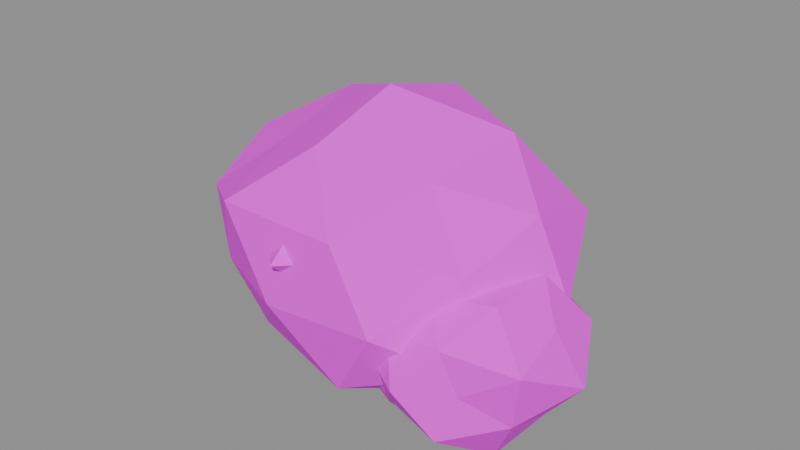 # Source: bush_b.blend  (saved by Blender 5.3.31; exported with 4.5.12 LTS)
import bpy
from mathutils import Matrix  # noqa: F401  (used for matrix-valued properties, if any)

bpy.ops.wm.read_factory_settings(use_empty=True)
scene = bpy.context.scene
scene.name = 'Scene'

# ---- images (referenced by path relative to the original .blend; pixels are not part of the script)
import os
ASSET_DIR = os.environ.get("B2B_ASSET_DIR", "")  # directory of the original .blend (textures are referenced by path, not embedded)
HERE = os.path.dirname(os.path.abspath(__file__))  # packed textures are extracted next to this script under _unpacked/

def load_image(name, relpath, width, height, colorspace="sRGB"):
    """Load a texture the original file referenced (path relative to the .blend, or extracted next to this script)."""
    p = next((c for c in (os.path.join(HERE, relpath), os.path.join(ASSET_DIR, relpath)) if relpath and os.path.exists(c)), "")
    if p:
        img = bpy.data.images.load(p, check_existing=True)
        img.name = name
    else:  # same state as the original file: an image datablock whose file is absent (Cycles renders it pink)
        img = bpy.data.images.new(name, width, height)
        img.source = "FILE"
        img.filepath = "//" + (relpath or name)
    img.colorspace_settings.name = colorspace
    return img
img_village_palette_png = load_image('village_palette.png', 'village_palette.png', 1024, 1024, 'sRGB')

# ---- materials (node trees are filled in below, after node groups)
mat_villagepalette = bpy.data.materials.new('VillagePalette')

# ---- material node trees
mat_villagepalette.use_nodes = True; mat_villagepalette.node_tree.nodes.clear()
_N = mat_villagepalette.node_tree.nodes; _L = mat_villagepalette.node_tree.links
n0 = _N.new('ShaderNodeBsdfPrincipled'); n0.name = 'Principled BSDF'; n0.location = (-200, 100)
n0.inputs[2].default_value = 0.9
n0.inputs[10].default_value = 0.005
n1 = _N.new('ShaderNodeOutputMaterial'); n1.name = 'Material Output'; n1.location = (200, 100)
n2 = _N.new('ShaderNodeTexImage'); n2.name = 'Image Texture'; n2.location = (-320, 300)
n2.image = img_village_palette_png
_L.new(n0.outputs[0], n1.inputs[0])
_L.new(n2.outputs[0], n0.inputs[0])
n1.is_active_output = True

# ---- meshes
me_bush_b = bpy.data.meshes.new('bush_b')
me_bush_b.from_pydata([(-1.756, 2.583, 1.9), (1.641, 2.414, 1.9), (-1.511, -2.223, 1.9), (1.811, -2.665, 1.9), (0.0, -1.704, 4.105), (0.0, 1.717, 4.123), (0.0, -1.383, 0.1094), (0.0, 1.273, 0.2517), (2.706, 0.0, 0.6839), (2.872, 0.0, 3.191), (-3.029, 0.0, 0.5385), (-2.879, 0.0, 3.194), (-2.913, 1.636, 2.709), (-1.718, 0.9651, 3.921), (-1.078, 2.566, 3.169), (0.9892, 2.354, 3.064), (0.0, 3.023, 1.9), (0.8555, 2.036, 0.8933), (-0.937, 2.23, 0.7973), (-1.752, 0.9843, -0.1616), (-2.147, 1.206, 1.304), (-2.748, 0.0, 1.9), (1.712, 0.9618, 3.914), (2.785, 1.565, 2.674), (-1.445, -0.8121, 3.601), (0.0, 0.0, 4.589), (-2.211, -1.242, 1.286), (-2.613, -1.468, 2.626), (0.0, 0.0, -0.06767), (-1.593, -0.8948, 0.02583), (2.443, 1.373, 1.221), (1.843, 1.036, -0.2692), (2.566, -1.442, 2.613), (1.446, -0.8123, 3.601), (1.125, -2.678, 3.224), (-1.098, -2.612, 3.192), (0.0, -2.873, 1.9), (-0.8728, -2.077, 0.8729), (1.051, -2.502, 0.6628), (1.583, -0.8894, 0.03718), (2.802, -1.574, 1.122), (3.474, 0.0, 1.9), (1.103, 0.9749, 1.2), (3.173, 0.7748, 1.2), (1.379, -2.128, 1.2), (3.03, -2.144, 1.2), (2.2, -1.663, 2.318), (2.2, 0.00961, 2.248), (2.2, -1.679, 0.06258), (2.2, 0.2468, -0.155), (3.678, -0.8, 0.4693), (3.751, -0.8, 1.967), (0.8075, -0.8, 0.5115), (0.904, -0.8, 1.841), (0.7776, 0.07909, 1.635), (1.3, -0.2436, 2.365), (1.564, 0.8649, 2.023), (2.739, 0.6103, 1.897), (2.2, 1.211, 1.2), (2.846, 0.8912, 0.3638), (1.558, 0.8796, 0.3695), (1.153, -0.1528, -0.1556), (0.7162, 0.1171, 0.7466), (0.3852, -0.8, 1.2), (3.145, -0.2157, 2.424), (3.782, 0.1778, 1.683), (1.319, -1.345, 2.341), (2.2, -0.8, 2.452), (0.6868, -1.735, 0.7376), (0.9785, -1.555, 1.573), (2.2, -0.8, -0.1855), (1.172, -1.435, -0.1309), (3.453, -0.0254, 0.817), (3.148, -0.2138, -0.02772), (3.871, -1.833, 1.711), (3.093, -1.352, 2.355), (2.75, -2.239, 1.911), (1.7, -2.109, 1.847), (2.2, -2.641, 1.2), (1.706, -2.093, 0.5606), (2.795, -2.357, 0.4303), (3.228, -1.436, -0.1311), (3.69, -1.721, 0.7447), (4.296, -0.8, 1.2), (-3.143, 2.588, 1.4), (-1.206, 2.346, 1.4), (-3.005, -0.5645, 1.4), (-1.031, -0.8296, 1.4), (-2.1, -0.1731, 2.789), (-2.1, 1.805, 2.572), (-2.1, -0.05668, 0.1616), (-2.1, 2.111, -0.1673), (-0.598, 0.9, 0.6574), (-0.1139, 0.9, 2.382), (-3.919, 0.9, 0.5005), (-3.561, 0.9, 2.122), (-3.545, 1.793, 1.842), (-2.96, 1.432, 2.514), (-2.807, 2.75, 2.315), (-1.469, 2.552, 2.217), (-2.1, 2.601, 1.4), (-1.398, 2.739, 0.491), (-2.619, 2.259, 0.7282), (-2.958, 1.431, 0.2888), (-3.751, 1.921, 0.8954), (-3.946, 0.9, 1.4), (-1.077, 1.532, 2.724), (-0.4987, 1.89, 1.889), (-3.214, 0.2112, 2.843), (-2.1, 0.9, 2.761), (-3.898, -0.2114, 0.8505), (-3.457, 0.06133, 1.815), (-2.1, 0.9, -0.1837), (-3.204, 0.2175, -0.02935), (-0.7205, 1.753, 0.9785), (-0.982, 1.591, -0.04711), (-0.6862, 0.0262, 1.832), (-0.9988, 0.2194, 2.825), (-1.393, -0.9512, 2.315), (-2.707, -0.6901, 2.186), (-2.1, -1.08, 1.4), (-2.719, -0.7213, 0.5984), (-1.502, -0.6652, 0.6261), (-1.008, 0.2249, -0.01387), (-0.5311, -0.06962, 0.9206), (0.1204, 0.9, 1.4), (1.2, 0.0, 3.402), (1.5, 0.0, 3.652), (1.2, 0.3, 3.652), (0.9, 3.674e-17, 3.652), (1.2, -0.3, 3.652), (1.2, 0.0, 3.902), (-1.438, 1.317, 2.668), (-1.138, 1.317, 2.918), (-1.438, 1.617, 2.918), (-1.738, 1.317, 2.918), (-1.438, 1.017, 2.918), (-1.438, 1.317, 3.168), (0.236, -2.69, 2.441), (0.536, -2.69, 2.691), (0.236, -2.39, 2.691), (-0.06397, -2.69, 2.691), (0.236, -2.99, 2.691), (0.236, -2.69, 2.941), (0.7301, 0.9523, 3.102), (1.03, 0.9523, 3.352), (0.7301, 1.252, 3.352), (0.4301, 0.9523, 3.352), (0.7301, 0.6523, 3.352), (0.7301, 0.9523, 3.602), (-1.92, -0.3396, 2.968), (-1.62, -0.3396, 3.218), (-1.92, -0.03963, 3.218), (-2.22, -0.3396, 3.218), (-1.92, -0.6396, 3.218), (-1.92, -0.3396, 3.468), (2.278, -1.449, 2.141), (2.578, -1.449, 2.391), (2.278, -1.149, 2.391), (1.978, -1.449, 2.391), (2.278, -1.749, 2.391), (2.278, -1.449, 2.641), (-0.3115, 1.159, 3.402), (-0.0115, 1.159, 3.652), (-0.3115, 1.459, 3.652), (-0.6115, 1.159, 3.652), (-0.3115, 0.8589, 3.652), (-0.3115, 1.159, 3.902), (-0.8988, -1.731, 2.668), (-0.5988, -1.731, 2.918), (-0.8988, -1.431, 2.918), (-1.199, -1.731, 2.918), (-0.8988, -2.031, 2.918), (-0.8988, -1.731, 3.168), (2.536, 0.9261, 2.441), (2.836, 0.9261, 2.691), (2.536, 1.226, 2.691), (2.236, 0.9261, 2.691), (2.536, 0.6261, 2.691), (2.536, 0.9261, 2.941)], [], [(0, 12, 14), (11, 13, 12), (5, 14, 13), (12, 13, 14), (0, 14, 16), (5, 15, 14), (1, 16, 15), (14, 15, 16), (0, 16, 18), (1, 17, 16), (7, 18, 17), (16, 17, 18), (0, 18, 20), (7, 19, 18), (10, 20, 19), (18, 19, 20), (0, 20, 12), (10, 21, 20), (11, 12, 21), (20, 21, 12), (1, 15, 23), (5, 22, 15), (9, 23, 22), (15, 22, 23), (5, 13, 25), (11, 24, 13), (4, 25, 24), (13, 24, 25), (11, 21, 27), (10, 26, 21), (2, 27, 26), (21, 26, 27), (10, 19, 29), (7, 28, 19), (6, 29, 28), (19, 28, 29), (7, 17, 31), (1, 30, 17), (8, 31, 30), (17, 30, 31), (3, 32, 34), (9, 33, 32), (4, 34, 33), (32, 33, 34), (3, 34, 36), (4, 35, 34), (2, 36, 35), (34, 35, 36), (3, 36, 38), (2, 37, 36), (6, 38, 37), (36, 37, 38), (3, 38, 40), (6, 39, 38), (8, 40, 39), (38, 39, 40), (3, 40, 32), (8, 41, 40), (9, 32, 41), (40, 41, 32), (4, 33, 25), (9, 22, 33), (5, 25, 22), (33, 22, 25), (2, 35, 27), (4, 24, 35), (11, 27, 24), (35, 24, 27), (6, 37, 29), (2, 26, 37), (10, 29, 26), (37, 26, 29), (8, 39, 31), (6, 28, 39), (7, 31, 28), (39, 28, 31), (9, 41, 23), (8, 30, 41), (1, 23, 30), (41, 30, 23), (42, 54, 56), (53, 55, 54), (47, 56, 55), (54, 55, 56), (42, 56, 58), (47, 57, 56), (43, 58, 57), (56, 57, 58), (42, 58, 60), (43, 59, 58), (49, 60, 59), (58, 59, 60), (42, 60, 62), (49, 61, 60), (52, 62, 61), (60, 61, 62), (42, 62, 54), (52, 63, 62), (53, 54, 63), (62, 63, 54), (43, 57, 65), (47, 64, 57), (51, 65, 64), (57, 64, 65), (47, 55, 67), (53, 66, 55), (46, 67, 66), (55, 66, 67), (53, 63, 69), (52, 68, 63), (44, 69, 68), (63, 68, 69), (52, 61, 71), (49, 70, 61), (48, 71, 70), (61, 70, 71), (49, 59, 73), (43, 72, 59), (50, 73, 72), (59, 72, 73), (45, 74, 76), (51, 75, 74), (46, 76, 75), (74, 75, 76), (45, 76, 78), (46, 77, 76), (44, 78, 77), (76, 77, 78), (45, 78, 80), (44, 79, 78), (48, 80, 79), (78, 79, 80), (45, 80, 82), (48, 81, 80), (50, 82, 81), (80, 81, 82), (45, 82, 74), (50, 83, 82), (51, 74, 83), (82, 83, 74), (46, 75, 67), (51, 64, 75), (47, 67, 64), (75, 64, 67), (44, 77, 69), (46, 66, 77), (53, 69, 66), (77, 66, 69), (48, 79, 71), (44, 68, 79), (52, 71, 68), (79, 68, 71), (50, 81, 73), (48, 70, 81), (49, 73, 70), (81, 70, 73), (51, 83, 65), (50, 72, 83), (43, 65, 72), (83, 72, 65), (84, 96, 98), (95, 97, 96), (89, 98, 97), (96, 97, 98), (84, 98, 100), (89, 99, 98), (85, 100, 99), (98, 99, 100), (84, 100, 102), (85, 101, 100), (91, 102, 101), (100, 101, 102), (84, 102, 104), (91, 103, 102), (94, 104, 103), (102, 103, 104), (84, 104, 96), (94, 105, 104), (95, 96, 105), (104, 105, 96), (85, 99, 107), (89, 106, 99), (93, 107, 106), (99, 106, 107), (89, 97, 109), (95, 108, 97), (88, 109, 108), (97, 108, 109), (95, 105, 111), (94, 110, 105), (86, 111, 110), (105, 110, 111), (94, 103, 113), (91, 112, 103), (90, 113, 112), (103, 112, 113), (91, 101, 115), (85, 114, 101), (92, 115, 114), (101, 114, 115), (87, 116, 118), (93, 117, 116), (88, 118, 117), (116, 117, 118), (87, 118, 120), (88, 119, 118), (86, 120, 119), (118, 119, 120), (87, 120, 122), (86, 121, 120), (90, 122, 121), (120, 121, 122), (87, 122, 124), (90, 123, 122), (92, 124, 123), (122, 123, 124), (87, 124, 116), (92, 125, 124), (93, 116, 125), (124, 125, 116), (88, 117, 109), (93, 106, 117), (89, 109, 106), (117, 106, 109), (86, 119, 111), (88, 108, 119), (95, 111, 108), (119, 108, 111), (90, 121, 113), (86, 110, 121), (94, 113, 110), (121, 110, 113), (92, 123, 115), (90, 112, 123), (91, 115, 112), (123, 112, 115), (93, 125, 107), (92, 114, 125), (85, 107, 114), (125, 114, 107), (126, 128, 127), (126, 129, 128), (126, 130, 129), (126, 127, 130), (127, 128, 131), (128, 129, 131), (129, 130, 131), (130, 127, 131), (132, 134, 133), (132, 135, 134), (132, 136, 135), (132, 133, 136), (133, 134, 137), (134, 135, 137), (135, 136, 137), (136, 133, 137), (138, 140, 139), (138, 141, 140), (138, 142, 141), (138, 139, 142), (139, 140, 143), (140, 141, 143), (141, 142, 143), (142, 139, 143), (144, 146, 145), (144, 147, 146), (144, 148, 147), (144, 145, 148), (145, 146, 149), (146, 147, 149), (147, 148, 149), (148, 145, 149), (150, 152, 151), (150, 153, 152), (150, 154, 153), (150, 151, 154), (151, 152, 155), (152, 153, 155), (153, 154, 155), (154, 151, 155), (156, 158, 157), (156, 159, 158), (156, 160, 159), (156, 157, 160), (157, 158, 161), (158, 159, 161), (159, 160, 161), (160, 157, 161), (162, 164, 163), (162, 165, 164), (162, 166, 165), (162, 163, 166), (163, 164, 167), (164, 165, 167), (165, 166, 167), (166, 163, 167), (168, 170, 169), (168, 171, 170), (168, 172, 171), (168, 169, 172), (169, 170, 173), (170, 171, 173), (171, 172, 173), (172, 169, 173), (174, 176, 175), (174, 177, 176), (174, 178, 177), (174, 175, 178), (175, 176, 179), (176, 177, 179), (177, 178, 179), (178, 175, 179)])
_uv = me_bush_b.uv_layers.new(name='UVMap')
_uv.uv.foreach_set('vector', [0.6172, 0.4795, 0.6172, 0.6156, 0.6172, 0.6929, 0.6172, 0.6972, 0.6172, 0.8195, 0.6172, 0.6156, 0.6172, 0.8534, 0.6172, 0.6929, 0.6172, 0.8195, 0.6172, 0.6156, 0.6172, 0.8195, 0.6172, 0.6929, 0.6172, 0.4795, 0.6172, 0.6929, 0.6172, 0.4795, 0.6172, 0.8534, 0.6172, 0.6753, 0.6172, 0.6929, 0.6172, 0.4795, 0.6172, 0.4795, 0.6172, 0.6753, 0.6172, 0.6929, 0.6172, 0.6753, 0.6172, 0.4795, 0.6172, 0.4795, 0.6172, 0.4795, 0.6172, 0.2941, 0.6172, 0.4795, 0.6172, 0.3102, 0.6172, 0.4795, 0.6172, 0.2023, 0.6172, 0.2941, 0.6172, 0.3102, 0.6172, 0.4795, 0.6172, 0.3102, 0.6172, 0.2941, 0.6172, 0.4795, 0.6172, 0.2941, 0.6172, 0.3793, 0.6172, 0.2023, 0.6172, 0.16, 0.6172, 0.2941, 0.6172, 0.2506, 0.6172, 0.3793, 0.6172, 0.16, 0.6172, 0.2941, 0.6172, 0.16, 0.6172, 0.3793, 0.6172, 0.4795, 0.6172, 0.3793, 0.6172, 0.6156, 0.6172, 0.2506, 0.6172, 0.4795, 0.6172, 0.3793, 0.6172, 0.6972, 0.6172, 0.6156, 0.6172, 0.4795, 0.6172, 0.3793, 0.6172, 0.4795, 0.6172, 0.6156, 0.6172, 0.4795, 0.6172, 0.6753, 0.6172, 0.6097, 0.6172, 0.8534, 0.6172, 0.8183, 0.6172, 0.6753, 0.6172, 0.6967, 0.6172, 0.6097, 0.6172, 0.8183, 0.6172, 0.6753, 0.6172, 0.8183, 0.6172, 0.6097, 0.6172, 0.8534, 0.6172, 0.8195, 0.6172, 0.9, 0.6172, 0.6972, 0.6172, 0.7656, 0.6172, 0.8195, 0.6172, 0.8504, 0.6172, 0.9, 0.6172, 0.7656, 0.6172, 0.8195, 0.6172, 0.7656, 0.6172, 0.9, 0.6172, 0.6972, 0.6172, 0.4795, 0.6172, 0.6016, 0.6172, 0.2506, 0.6172, 0.3762, 0.6172, 0.4795, 0.6172, 0.4795, 0.6172, 0.6016, 0.6172, 0.3762, 0.6172, 0.4795, 0.6172, 0.3762, 0.6172, 0.6016, 0.6172, 0.2506, 0.6172, 0.16, 0.6172, 0.1643, 0.6172, 0.2023, 0.6172, 0.16, 0.6172, 0.16, 0.6172, 0.1784, 0.6172, 0.1643, 0.6172, 0.16, 0.6172, 0.16, 0.6172, 0.16, 0.6172, 0.1643, 0.6172, 0.2023, 0.6172, 0.3102, 0.6172, 0.16, 0.6172, 0.4795, 0.6172, 0.3654, 0.6172, 0.3102, 0.6172, 0.275, 0.6172, 0.16, 0.6172, 0.3654, 0.6172, 0.3102, 0.6172, 0.3654, 0.6172, 0.16, 0.6172, 0.4795, 0.6172, 0.5994, 0.6172, 0.7022, 0.6172, 0.6967, 0.6172, 0.7657, 0.6172, 0.5994, 0.6172, 0.8504, 0.6172, 0.7022, 0.6172, 0.7657, 0.6172, 0.5994, 0.6172, 0.7657, 0.6172, 0.7022, 0.6172, 0.4795, 0.6172, 0.7022, 0.6172, 0.4795, 0.6172, 0.8504, 0.6172, 0.6968, 0.6172, 0.7022, 0.6172, 0.4795, 0.6172, 0.4795, 0.6172, 0.6968, 0.6172, 0.7022, 0.6172, 0.6968, 0.6172, 0.4795, 0.6172, 0.4795, 0.6172, 0.4795, 0.6172, 0.2715, 0.6172, 0.4795, 0.6172, 0.3068, 0.6172, 0.4795, 0.6172, 0.1784, 0.6172, 0.2715, 0.6172, 0.3068, 0.6172, 0.4795, 0.6172, 0.3068, 0.6172, 0.2715, 0.6172, 0.4795, 0.6172, 0.2715, 0.6172, 0.3486, 0.6172, 0.1784, 0.6172, 0.1663, 0.6172, 0.2715, 0.6172, 0.275, 0.6172, 0.3486, 0.6172, 0.1663, 0.6172, 0.2715, 0.6172, 0.1663, 0.6172, 0.3486, 0.6172, 0.4795, 0.6172, 0.3486, 0.6172, 0.5994, 0.6172, 0.275, 0.6172, 0.4795, 0.6172, 0.3486, 0.6172, 0.6967, 0.6172, 0.5994, 0.6172, 0.4795, 0.6172, 0.3486, 0.6172, 0.4795, 0.6172, 0.5994, 0.6172, 0.8504, 0.6172, 0.7657, 0.6172, 0.9, 0.6172, 0.6967, 0.6172, 0.8183, 0.6172, 0.7657, 0.6172, 0.8534, 0.6172, 0.9, 0.6172, 0.8183, 0.6172, 0.7657, 0.6172, 0.8183, 0.6172, 0.9, 0.6172, 0.4795, 0.6172, 0.6968, 0.6172, 0.6016, 0.6172, 0.8504, 0.6172, 0.7656, 0.6172, 0.6968, 0.6172, 0.6972, 0.6172, 0.6016, 0.6172, 0.7656, 0.6172, 0.6968, 0.6172, 0.7656, 0.6172, 0.6016, 0.6172, 0.1784, 0.6172, 0.3068, 0.6172, 0.1643, 0.6172, 0.4795, 0.6172, 0.3762, 0.6172, 0.3068, 0.6172, 0.2506, 0.6172, 0.1643, 0.6172, 0.3762, 0.6172, 0.3068, 0.6172, 0.3762, 0.6172, 0.1643, 0.6172, 0.275, 0.6172, 0.1663, 0.6172, 0.16, 0.6172, 0.1784, 0.6172, 0.16, 0.6172, 0.1663, 0.6172, 0.2023, 0.6172, 0.16, 0.6172, 0.16, 0.6172, 0.1663, 0.6172, 0.16, 0.6172, 0.16, 0.6172, 0.6967, 0.6172, 0.4795, 0.6172, 0.6097, 0.6172, 0.275, 0.6172, 0.3654, 0.6172, 0.4795, 0.6172, 0.4795, 0.6172, 0.6097, 0.6172, 0.3654, 0.6172, 0.4795, 0.6172, 0.3654, 0.6172, 0.6097, 0.6172, 0.3618, 0.6172, 0.4349, 0.6172, 0.5003, 0.6172, 0.4696, 0.6172, 0.5578, 0.6172, 0.4349, 0.6172, 0.5381, 0.6172, 0.5003, 0.6172, 0.5578, 0.6172, 0.4349, 0.6172, 0.5578, 0.6172, 0.5003, 0.6172, 0.3618, 0.6172, 0.5003, 0.6172, 0.3618, 0.6172, 0.5381, 0.6172, 0.4791, 0.6172, 0.5003, 0.6172, 0.3618, 0.6172, 0.3618, 0.6172, 0.4791, 0.6172, 0.5003, 0.6172, 0.4791, 0.6172, 0.3618, 0.6172, 0.3618, 0.6172, 0.3618, 0.6172, 0.2222, 0.6172, 0.3618, 0.6172, 0.2212, 0.6172, 0.3618, 0.6172, 0.16, 0.6172, 0.2222, 0.6172, 0.2212, 0.6172, 0.3618, 0.6172, 0.2212, 0.6172, 0.2222, 0.6172, 0.3618, 0.6172, 0.2222, 0.6172, 0.2856, 0.6172, 0.16, 0.6172, 0.16, 0.6172, 0.2222, 0.6172, 0.246, 0.6172, 0.2856, 0.6172, 0.16, 0.6172, 0.2222, 0.6172, 0.16, 0.6172, 0.2856, 0.6172, 0.3618, 0.6172, 0.2856, 0.6172, 0.4349, 0.6172, 0.246, 0.6172, 0.3618, 0.6172, 0.2856, 0.6172, 0.4696, 0.6172, 0.4349, 0.6172, 0.3618, 0.6172, 0.2856, 0.6172, 0.3618, 0.6172, 0.4349, 0.6172, 0.3618, 0.6172, 0.4791, 0.6172, 0.4431, 0.6172, 0.5381, 0.6172, 0.5676, 0.6172, 0.4791, 0.6172, 0.4908, 0.6172, 0.4431, 0.6172, 0.5676, 0.6172, 0.4791, 0.6172, 0.5676, 0.6172, 0.4431, 0.6172, 0.5381, 0.6172, 0.5578, 0.6172, 0.5725, 0.6172, 0.4696, 0.6172, 0.5537, 0.6172, 0.5578, 0.6172, 0.5498, 0.6172, 0.5725, 0.6172, 0.5537, 0.6172, 0.5578, 0.6172, 0.5537, 0.6172, 0.5725, 0.6172, 0.4696, 0.6172, 0.3618, 0.6172, 0.4246, 0.6172, 0.246, 0.6172, 0.2841, 0.6172, 0.3618, 0.6172, 0.3618, 0.6172, 0.4246, 0.6172, 0.2841, 0.6172, 0.3618, 0.6172, 0.2841, 0.6172, 0.4246, 0.6172, 0.246, 0.6172, 0.16, 0.6172, 0.16, 0.6172, 0.16, 0.6172, 0.16, 0.6172, 0.16, 0.6172, 0.1705, 0.6172, 0.16, 0.6172, 0.16, 0.6172, 0.16, 0.6172, 0.16, 0.6172, 0.16, 0.6172, 0.16, 0.6172, 0.2212, 0.6172, 0.16, 0.6172, 0.3618, 0.6172, 0.2974, 0.6172, 0.2212, 0.6172, 0.2389, 0.6172, 0.16, 0.6172, 0.2974, 0.6172, 0.2212, 0.6172, 0.2974, 0.6172, 0.16, 0.6172, 0.3618, 0.6172, 0.4477, 0.6172, 0.4815, 0.6172, 0.4908, 0.6172, 0.5561, 0.6172, 0.4477, 0.6172, 0.5498, 0.6172, 0.4815, 0.6172, 0.5561, 0.6172, 0.4477, 0.6172, 0.5561, 0.6172, 0.4815, 0.6172, 0.3618, 0.6172, 0.4815, 0.6172, 0.3618, 0.6172, 0.5498, 0.6172, 0.4707, 0.6172, 0.4815, 0.6172, 0.3618, 0.6172, 0.3618, 0.6172, 0.4707, 0.6172, 0.4815, 0.6172, 0.4707, 0.6172, 0.3618, 0.6172, 0.3618, 0.6172, 0.3618, 0.6172, 0.2324, 0.6172, 0.3618, 0.6172, 0.2543, 0.6172, 0.3618, 0.6172, 0.1705, 0.6172, 0.2324, 0.6172, 0.2543, 0.6172, 0.3618, 0.6172, 0.2543, 0.6172, 0.2324, 0.6172, 0.3618, 0.6172, 0.2324, 0.6172, 0.2852, 0.6172, 0.1705, 0.6172, 0.16, 0.6172, 0.2324, 0.6172, 0.2389, 0.6172, 0.2852, 0.6172, 0.16, 0.6172, 0.2324, 0.6172, 0.16, 0.6172, 0.2852, 0.6172, 0.3618, 0.6172, 0.2852, 0.6172, 0.4477, 0.6172, 0.2389, 0.6172, 0.3618, 0.6172, 0.2852, 0.6172, 0.4908, 0.6172, 0.4477, 0.6172, 0.3618, 0.6172, 0.2852, 0.6172, 0.3618, 0.6172, 0.4477, 0.6172, 0.5498, 0.6172, 0.5561, 0.6172, 0.5725, 0.6172, 0.4908, 0.6172, 0.5676, 0.6172, 0.5561, 0.6172, 0.5381, 0.6172, 0.5725, 0.6172, 0.5676, 0.6172, 0.5561, 0.6172, 0.5676, 0.6172, 0.5725, 0.6172, 0.3618, 0.6172, 0.4707, 0.6172, 0.4246, 0.6172, 0.5498, 0.6172, 0.5537, 0.6172, 0.4707, 0.6172, 0.4696, 0.6172, 0.4246, 0.6172, 0.5537, 0.6172, 0.4707, 0.6172, 0.5537, 0.6172, 0.4246, 0.6172, 0.1705, 0.6172, 0.2543, 0.6172, 0.16, 0.6172, 0.3618, 0.6172, 0.2841, 0.6172, 0.2543, 0.6172, 0.246, 0.6172, 0.16, 0.6172, 0.2841, 0.6172, 0.2543, 0.6172, 0.2841, 0.6172, 0.16, 0.6172, 0.2389, 0.6172, 0.16, 0.6172, 0.16, 0.6172, 0.1705, 0.6172, 0.16, 0.6172, 0.16, 0.6172, 0.16, 0.6172, 0.16, 0.6172, 0.16, 0.6172, 0.16, 0.6172, 0.16, 0.6172, 0.16, 0.6172, 0.4908, 0.6172, 0.3618, 0.6172, 0.4431, 0.6172, 0.2389, 0.6172, 0.2974, 0.6172, 0.3618, 0.6172, 0.3618, 0.6172, 0.4431, 0.6172, 0.2974, 0.6172, 0.3618, 0.6172, 0.2974, 0.6172, 0.4431, 0.6484, 0.3955, 0.6484, 0.4697, 0.6484, 0.5493, 0.6484, 0.517, 0.6484, 0.5827, 0.6484, 0.4697, 0.6484, 0.5926, 0.6484, 0.5493, 0.6484, 0.5827, 0.6484, 0.4697, 0.6484, 0.5827, 0.6484, 0.5493, 0.6484, 0.3955, 0.6484, 0.5493, 0.6484, 0.3955, 0.6484, 0.5926, 0.6484, 0.5328, 0.6484, 0.5493, 0.6484, 0.3955, 0.6484, 0.3955, 0.6484, 0.5328, 0.6484, 0.5493, 0.6484, 0.5328, 0.6484, 0.3955, 0.6484, 0.3955, 0.6484, 0.3955, 0.6484, 0.2825, 0.6484, 0.3955, 0.6484, 0.2426, 0.6484, 0.3955, 0.6484, 0.16, 0.6484, 0.2825, 0.6484, 0.2426, 0.6484, 0.3955, 0.6484, 0.2426, 0.6484, 0.2825, 0.6484, 0.3955, 0.6484, 0.2825, 0.6484, 0.3106, 0.6484, 0.16, 0.6484, 0.2086, 0.6484, 0.2825, 0.6484, 0.2442, 0.6484, 0.3106, 0.6484, 0.2086, 0.6484, 0.2825, 0.6484, 0.2086, 0.6484, 0.3106, 0.6484, 0.3955, 0.6484, 0.3106, 0.6484, 0.4697, 0.6484, 0.2442, 0.6484, 0.3955, 0.6484, 0.3106, 0.6484, 0.517, 0.6484, 0.4697, 0.6484, 0.3955, 0.6484, 0.3106, 0.6484, 0.3955, 0.6484, 0.4697, 0.6484, 0.3955, 0.6484, 0.5328, 0.6484, 0.4777, 0.6484, 0.5926, 0.6484, 0.6182, 0.6484, 0.5328, 0.6484, 0.5606, 0.6484, 0.4777, 0.6484, 0.6182, 0.6484, 0.5328, 0.6484, 0.6182, 0.6484, 0.4777, 0.6484, 0.5926, 0.6484, 0.5827, 0.6484, 0.6243, 0.6484, 0.517, 0.6484, 0.6381, 0.6484, 0.5827, 0.6484, 0.6291, 0.6484, 0.6243, 0.6484, 0.6381, 0.6484, 0.5827, 0.6484, 0.6381, 0.6484, 0.6243, 0.6484, 0.517, 0.6484, 0.3955, 0.6484, 0.4652, 0.6484, 0.2442, 0.6484, 0.303, 0.6484, 0.3955, 0.6484, 0.3955, 0.6484, 0.4652, 0.6484, 0.303, 0.6484, 0.3955, 0.6484, 0.303, 0.6484, 0.4652, 0.6484, 0.2442, 0.6484, 0.2086, 0.6484, 0.16, 0.6484, 0.16, 0.6484, 0.16, 0.6484, 0.2086, 0.6484, 0.1872, 0.6484, 0.16, 0.6484, 0.16, 0.6484, 0.2086, 0.6484, 0.16, 0.6484, 0.16, 0.6484, 0.16, 0.6484, 0.2426, 0.6484, 0.16, 0.6484, 0.3955, 0.6484, 0.3246, 0.6484, 0.2426, 0.6484, 0.2706, 0.6484, 0.16, 0.6484, 0.3246, 0.6484, 0.2426, 0.6484, 0.3246, 0.6484, 0.16, 0.6484, 0.3955, 0.6484, 0.4681, 0.6484, 0.5494, 0.6484, 0.5606, 0.6484, 0.6352, 0.6484, 0.4681, 0.6484, 0.6291, 0.6484, 0.5494, 0.6484, 0.6352, 0.6484, 0.4681, 0.6484, 0.6352, 0.6484, 0.5494, 0.6484, 0.3955, 0.6484, 0.5494, 0.6484, 0.3955, 0.6484, 0.6291, 0.6484, 0.5277, 0.6484, 0.5494, 0.6484, 0.3955, 0.6484, 0.3955, 0.6484, 0.5277, 0.6484, 0.5494, 0.6484, 0.5277, 0.6484, 0.3955, 0.6484, 0.3955, 0.6484, 0.3955, 0.6484, 0.2653, 0.6484, 0.3955, 0.6484, 0.2606, 0.6484, 0.3955, 0.6484, 0.1872, 0.6484, 0.2653, 0.6484, 0.2606, 0.6484, 0.3955, 0.6484, 0.2606, 0.6484, 0.2653, 0.6484, 0.3955, 0.6484, 0.2653, 0.6484, 0.3148, 0.6484, 0.1872, 0.6484, 0.16, 0.6484, 0.2653, 0.6484, 0.2706, 0.6484, 0.3148, 0.6484, 0.16, 0.6484, 0.2653, 0.6484, 0.16, 0.6484, 0.3148, 0.6484, 0.3955, 0.6484, 0.3148, 0.6484, 0.4681, 0.6484, 0.2706, 0.6484, 0.3955, 0.6484, 0.3148, 0.6484, 0.5606, 0.6484, 0.4681, 0.6484, 0.3955, 0.6484, 0.3148, 0.6484, 0.3955, 0.6484, 0.4681, 0.6484, 0.6291, 0.6484, 0.6352, 0.6484, 0.6243, 0.6484, 0.5606, 0.6484, 0.6182, 0.6484, 0.6352, 0.6484, 0.5926, 0.6484, 0.6243, 0.6484, 0.6182, 0.6484, 0.6352, 0.6484, 0.6182, 0.6484, 0.6243, 0.6484, 0.3955, 0.6484, 0.5277, 0.6484, 0.4652, 0.6484, 0.6291, 0.6484, 0.6381, 0.6484, 0.5277, 0.6484, 0.517, 0.6484, 0.4652, 0.6484, 0.6381, 0.6484, 0.5277, 0.6484, 0.6381, 0.6484, 0.4652, 0.6484, 0.1872, 0.6484, 0.2606, 0.6484, 0.16, 0.6484, 0.3955, 0.6484, 0.303, 0.6484, 0.2606, 0.6484, 0.2442, 0.6484, 0.16, 0.6484, 0.303, 0.6484, 0.2606, 0.6484, 0.303, 0.6484, 0.16, 0.6484, 0.2706, 0.6484, 0.16, 0.6484, 0.16, 0.6484, 0.1872, 0.6484, 0.16, 0.6484, 0.16, 0.6484, 0.16, 0.6484, 0.16, 0.6484, 0.16, 0.6484, 0.16, 0.6484, 0.16, 0.6484, 0.16, 0.6484, 0.5606, 0.6484, 0.3955, 0.6484, 0.4777, 0.6484, 0.2706, 0.6484, 0.3246, 0.6484, 0.3955, 0.6484, 0.3955, 0.6484, 0.4777, 0.6484, 0.3246, 0.6484, 0.3955, 0.6484, 0.3246, 0.6484, 0.4777, 0.9609, 0.42, 0.9609, 0.51, 0.9609, 0.51, 0.9609, 0.42, 0.9609, 0.51, 0.9609, 0.51, 0.9609, 0.42, 0.9609, 0.51, 0.9609, 0.51, 0.9609, 0.42, 0.9609, 0.51, 0.9609, 0.51, 0.9609, 0.51, 0.9609, 0.51, 0.9609, 0.6, 0.9609, 0.51, 0.9609, 0.51, 0.9609, 0.6, 0.9609, 0.51, 0.9609, 0.51, 0.9609, 0.6, 0.9609, 0.51, 0.9609, 0.51, 0.9609, 0.6, 0.9766, 0.42, 0.9766, 0.51, 0.9766, 0.51, 0.9766, 0.42, 0.9766, 0.51, 0.9766, 0.51, 0.9766, 0.42, 0.9766, 0.51, 0.9766, 0.51, 0.9766, 0.42, 0.9766, 0.51, 0.9766, 0.51, 0.9766, 0.51, 0.9766, 0.51, 0.9766, 0.6, 0.9766, 0.51, 0.9766, 0.51, 0.9766, 0.6, 0.9766, 0.51, 0.9766, 0.51, 0.9766, 0.6, 0.9766, 0.51, 0.9766, 0.51, 0.9766, 0.6, 0.9609, 0.42, 0.9609, 0.51, 0.9609, 0.51, 0.9609, 0.42, 0.9609, 0.51, 0.9609, 0.51, 0.9609, 0.42, 0.9609, 0.51, 0.9609, 0.51, 0.9609, 0.42, 0.9609, 0.51, 0.9609, 0.51, 0.9609, 0.51, 0.9609, 0.51, 0.9609, 0.6, 0.9609, 0.51, 0.9609, 0.51, 0.9609, 0.6, 0.9609, 0.51, 0.9609, 0.51, 0.9609, 0.6, 0.9609, 0.51, 0.9609, 0.51, 0.9609, 0.6, 0.9766, 0.42, 0.9766, 0.51, 0.9766, 0.51, 0.9766, 0.42, 0.9766, 0.51, 0.9766, 0.51, 0.9766, 0.42, 0.9766, 0.51, 0.9766, 0.51, 0.9766, 0.42, 0.9766, 0.51, 0.9766, 0.51, 0.9766, 0.51, 0.9766, 0.51, 0.9766, 0.6, 0.9766, 0.51, 0.9766, 0.51, 0.9766, 0.6, 0.9766, 0.51, 0.9766, 0.51, 0.9766, 0.6, 0.9766, 0.51, 0.9766, 0.51, 0.9766, 0.6, 0.9609, 0.42, 0.9609, 0.51, 0.9609, 0.51, 0.9609, 0.42, 0.9609, 0.51, 0.9609, 0.51, 0.9609, 0.42, 0.9609, 0.51, 0.9609, 0.51, 0.9609, 0.42, 0.9609, 0.51, 0.9609, 0.51, 0.9609, 0.51, 0.9609, 0.51, 0.9609, 0.6, 0.9609, 0.51, 0.9609, 0.51, 0.9609, 0.6, 0.9609, 0.51, 0.9609, 0.51, 0.9609, 0.6, 0.9609, 0.51, 0.9609, 0.51, 0.9609, 0.6, 0.9766, 0.42, 0.9766, 0.51, 0.9766, 0.51, 0.9766, 0.42, 0.9766, 0.51, 0.9766, 0.51, 0.9766, 0.42, 0.9766, 0.51, 0.9766, 0.51, 0.9766, 0.42, 0.9766, 0.51, 0.9766, 0.51, 0.9766, 0.51, 0.9766, 0.51, 0.9766, 0.6, 0.9766, 0.51, 0.9766, 0.51, 0.9766, 0.6, 0.9766, 0.51, 0.9766, 0.51, 0.9766, 0.6, 0.9766, 0.51, 0.9766, 0.51, 0.9766, 0.6, 0.9609, 0.42, 0.9609, 0.51, 0.9609, 0.51, 0.9609, 0.42, 0.9609, 0.51, 0.9609, 0.51, 0.9609, 0.42, 0.9609, 0.51, 0.9609, 0.51, 0.9609, 0.42, 0.9609, 0.51, 0.9609, 0.51, 0.9609, 0.51, 0.9609, 0.51, 0.9609, 0.6, 0.9609, 0.51, 0.9609, 0.51, 0.9609, 0.6, 0.9609, 0.51, 0.9609, 0.51, 0.9609, 0.6, 0.9609, 0.51, 0.9609, 0.51, 0.9609, 0.6, 0.9766, 0.42, 0.9766, 0.51, 0.9766, 0.51, 0.9766, 0.42, 0.9766, 0.51, 0.9766, 0.51, 0.9766, 0.42, 0.9766, 0.51, 0.9766, 0.51, 0.9766, 0.42, 0.9766, 0.51, 0.9766, 0.51, 0.9766, 0.51, 0.9766, 0.51, 0.9766, 0.6, 0.9766, 0.51, 0.9766, 0.51, 0.9766, 0.6, 0.9766, 0.51, 0.9766, 0.51, 0.9766, 0.6, 0.9766, 0.51, 0.9766, 0.51, 0.9766, 0.6, 0.9609, 0.42, 0.9609, 0.51, 0.9609, 0.51, 0.9609, 0.42, 0.9609, 0.51, 0.9609, 0.51, 0.9609, 0.42, 0.9609, 0.51, 0.9609, 0.51, 0.9609, 0.42, 0.9609, 0.51, 0.9609, 0.51, 0.9609, 0.51, 0.9609, 0.51, 0.9609, 0.6, 0.9609, 0.51, 0.9609, 0.51, 0.9609, 0.6, 0.9609, 0.51, 0.9609, 0.51, 0.9609, 0.6, 0.9609, 0.51, 0.9609, 0.51, 0.9609, 0.6])
me_bush_b.materials.append(mat_villagepalette)
me_bush_b.update()

# ---- objects
ob_bush_b = bpy.data.objects.new('bush_b', me_bush_b)

# ---- transforms, parenting, visibility, modifiers, constraints
ob_bush_b.location = (0.0, 0.0, 0.0)

# ---- collection membership
scene.collection.objects.link(ob_bush_b)

# ---- scene / render settings (as saved in the file)
scene.frame_start = 1; scene.frame_end = 250; scene.frame_set(1)
scene.render.engine = 'BLENDER_EEVEE_NEXT'
scene.render.bake_bias = 0.0
scene.render.bake_samples = 0
scene.render.compositor_device = 'GPU'
scene.eevee.use_volume_custom_range = False
scene.eevee.fast_gi_thickness_near = 0.1
scene.eevee.fast_gi_thickness_far = 0.0
scene.eevee.ray_tracing_options.screen_trace_thickness = 0.1
bpy.context.view_layer.update()

# ---- added for rendering (the .blend has no active camera and no usable light): camera, sun + grey world if the file has none
cam_auto = bpy.data.cameras.new('AutoCamera')
cam_auto.lens = 50.0
cam_auto.sensor_width = 36.0
cam_auto.clip_end = 1000.0
ob_auto_camera = bpy.data.objects.new('AutoCamera', cam_auto)
scene.collection.objects.link(ob_auto_camera)
ob_auto_camera.location = (10.6296, -12.529, 10.5237)
ob_auto_camera.rotation_euler = (1.09748, -7.21219e-08, 0.694738)
scene.camera = ob_auto_camera
light_auto_sun = bpy.data.lights.new('AutoSun', 'SUN')
light_auto_sun.energy = 3.0
light_auto_sun.angle = 0.0523599
ob_auto_sun = bpy.data.objects.new('AutoSun', light_auto_sun)
scene.collection.objects.link(ob_auto_sun)
ob_auto_sun.rotation_euler = (0.872665, 0.174533, 0.523599)
if scene.world is None:
    world_auto = bpy.data.worlds.new('AutoWorld')
    world_auto.color = (0.3, 0.3, 0.3)
    scene.world = world_auto
bpy.context.view_layer.update()

